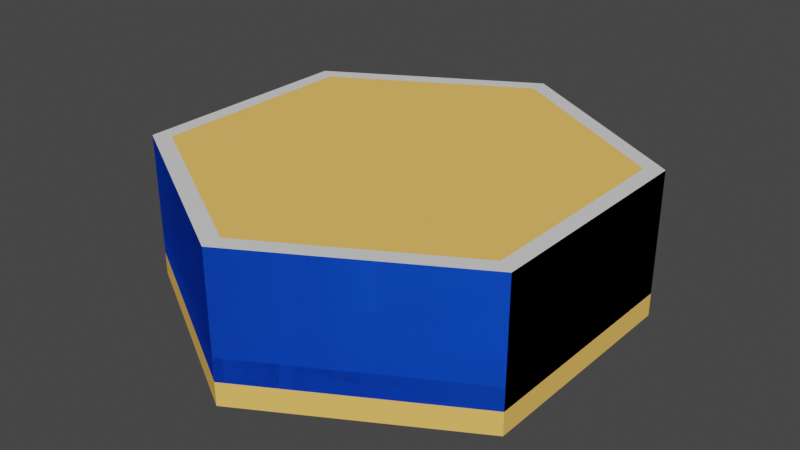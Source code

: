 # Source: honeyFactory.blend  (saved by Blender 3.4.6; exported with 4.5.12 LTS)
import bpy
from mathutils import Matrix  # noqa: F401  (used for matrix-valued properties, if any)

bpy.ops.wm.read_factory_settings(use_empty=True)
scene = bpy.context.scene
scene.name = 'Scene'

# ---- collections
col_collection = bpy.data.collections.new('Collection'); scene.collection.children.link(col_collection)

# ---- materials (node trees are filled in below, after node groups)
mat_material = bpy.data.materials.new('Material')
mat_material.alpha_threshold = 0.0
mat_material.use_transparent_shadow = False
mat_material.diffuse_color = (1.0, 0.5647, 0.1329, 1.0)
mat_material.roughness = 1.0
mat_material.specular_intensity = 0.0
mat_material.metallic = 0.6103
mat_material.line_color = (0.0, 0.0, 0.0, 1.0)
mat_interiririr_wall = bpy.data.materials.new('interiririr_wall')
mat_interiririr_wall.use_transparent_shadow = False
mat_wall = bpy.data.materials.new('wall')
mat_wall.use_transparent_shadow = False
mat_wall.diffuse_color = (0.007772, 0.09399, 0.8, 1.0)
mat_rim = bpy.data.materials.new('rim')
mat_rim.use_transparent_shadow = False
mat_bottom_inter_wall = bpy.data.materials.new('bottom_inter_wall')
mat_bottom_inter_wall.use_transparent_shadow = False

# ---- material node trees
mat_interiririr_wall.use_nodes = True; mat_interiririr_wall.node_tree.nodes.clear()
_N = mat_interiririr_wall.node_tree.nodes; _L = mat_interiririr_wall.node_tree.links
n0 = _N.new('ShaderNodeBsdfPrincipled'); n0.name = 'Principled BSDF'; n0.location = (10, 300)
n0.distribution = 'GGX'
n0.subsurface_method = 'RANDOM_WALK_SKIN'
n0.inputs[3].default_value = 1.45
n0.inputs[27].default_value = (0.0, 0.0, 0.0, 1.0)
n0.inputs[28].default_value = 1.0
n1 = _N.new('ShaderNodeOutputMaterial'); n1.name = 'Material Output'; n1.location = (300, 300)
_L.new(n0.outputs[0], n1.inputs[0])
n1.is_active_output = True
mat_rim.use_nodes = True; mat_rim.node_tree.nodes.clear()
_N = mat_rim.node_tree.nodes; _L = mat_rim.node_tree.links
n0 = _N.new('ShaderNodeBsdfPrincipled'); n0.name = 'Principled BSDF'; n0.location = (10, 300)
n0.distribution = 'GGX'
n0.subsurface_method = 'RANDOM_WALK_SKIN'
n0.inputs[3].default_value = 1.45
n0.inputs[27].default_value = (0.0, 0.0, 0.0, 1.0)
n0.inputs[28].default_value = 1.0
n1 = _N.new('ShaderNodeOutputMaterial'); n1.name = 'Material Output'; n1.location = (300, 300)
_L.new(n0.outputs[0], n1.inputs[0])
n1.is_active_output = True
mat_bottom_inter_wall.use_nodes = True; mat_bottom_inter_wall.node_tree.nodes.clear()
_N = mat_bottom_inter_wall.node_tree.nodes; _L = mat_bottom_inter_wall.node_tree.links
n0 = _N.new('ShaderNodeBsdfPrincipled'); n0.name = 'Principled BSDF'; n0.location = (10, 300)
n0.distribution = 'GGX'
n0.subsurface_method = 'RANDOM_WALK_SKIN'
n0.inputs[3].default_value = 1.45
n0.inputs[27].default_value = (0.0, 0.0, 0.0, 1.0)
n0.inputs[28].default_value = 1.0
n1 = _N.new('ShaderNodeOutputMaterial'); n1.name = 'Material Output'; n1.location = (300, 300)
_L.new(n0.outputs[0], n1.inputs[0])
n1.is_active_output = True

# ---- world
world_world = bpy.data.worlds.new('World'); scene.world = world_world
world_world.use_nodes = True; world_world.node_tree.nodes.clear()
_N = world_world.node_tree.nodes; _L = world_world.node_tree.links
n0 = _N.new('ShaderNodeOutputWorld'); n0.name = 'World Output'; n0.location = (300, 300)
n1 = _N.new('ShaderNodeBackground'); n1.name = 'Background'; n1.location = (10, 300)
n1.inputs[0].default_value = (0.05088, 0.05088, 0.05088, 1.0)
_L.new(n1.outputs[0], n0.inputs[0])
n0.is_active_output = True
world_world.color = (0.04821, 0.05087, 0.004659)
world_world.use_sun_shadow = False
world_world.sun_shadow_jitter_overblur = 0.0

# ---- meshes
me_cylinder = bpy.data.meshes.new('Cylinder')
me_cylinder.from_pydata([(0.0, 1.0, -1.0), (0.0, 1.0, 1.0), (0.866, 0.5, -1.0), (0.866, 0.5, 1.0), (0.866, -0.5, -1.0), (0.866, -0.5, 1.0), (0.0, -1.0, -1.0), (0.0, -1.0, 1.0), (-0.866, -0.5, -1.0), (-0.866, -0.5, 1.0), (-0.866, 0.5, -1.0), (-0.866, 0.5, 1.0), (0.0, 0.92, 3.0), (0.7967, 0.46, 3.0), (0.7967, -0.46, 3.0), (0.0, -0.92, 3.0), (-0.7967, -0.46, 3.0), (-0.7967, 0.46, 3.0), (0.7967, 0.46, 11.61), (0.0, 0.92, 11.61), (0.7967, -0.46, 11.61), (0.0, -0.92, 11.61), (-0.7967, -0.46, 11.61), (-0.7967, 0.46, 11.61), (0.0, 1.0, 1.0), (0.0, 0.92, 1.0), (0.0, 1.0, 3.0), (0.866, 0.5, 1.0), (0.7967, 0.46, 1.0), (0.866, 0.5, 3.0), (0.866, -0.5, 1.0), (0.7967, -0.46, 1.0), (0.866, -0.5, 3.0), (0.0, -0.92, 1.0), (0.0, -1.0, 1.0), (0.0, -1.0, 3.0), (-0.866, -0.5, 1.0), (-0.7967, -0.46, 1.0), (-0.866, -0.5, 3.0), (-0.7967, 0.46, 1.0), (-0.866, 0.5, 1.0), (-0.866, 0.5, 3.0), (0.866, 0.5, 11.61), (0.0, 1.0, 11.61), (0.866, -0.5, 11.61), (0.0, -1.0, 11.61), (-0.866, -0.5, 11.61), (-0.866, 0.5, 11.61), (0.866, 0.5, 11.61), (0.7967, 0.46, 11.61), (0.0, 1.0, 11.61), (0.0, 0.92, 11.61), (0.866, -0.5, 11.61), (0.7967, -0.46, 11.61), (0.0, -1.0, 11.61), (0.0, -0.92, 11.61), (-0.866, -0.5, 11.61), (-0.7967, -0.46, 11.61), (-0.866, 0.5, 11.61), (-0.7967, 0.46, 11.61), (0.0, 0.92, 1.0), (0.0, 0.92, 3.0), (0.7967, 0.46, 1.0), (0.7967, 0.46, 3.0), (0.7967, -0.46, 1.0), (0.7967, -0.46, 3.0), (0.0, -0.92, 1.0), (0.0, -0.92, 3.0), (-0.7967, -0.46, 1.0), (-0.7967, -0.46, 3.0), (-0.7967, 0.46, 1.0), (-0.7967, 0.46, 3.0)], [], [(0, 1, 3, 2), (2, 3, 5, 4), (4, 5, 7, 6), (6, 7, 9, 8), (3, 1, 11, 9, 7, 5), (8, 9, 11, 10), (10, 11, 1, 0), (0, 2, 4, 6, 8, 10), (16, 22, 21, 15), (14, 20, 18, 13), (22, 16, 17, 23), (19, 12, 13, 18), (15, 21, 20, 14), (23, 17, 12, 19), (24, 26, 29, 27), (27, 29, 32, 30), (30, 32, 35, 34), (34, 35, 38, 36), (38, 35, 45, 46), (36, 38, 41, 40), (40, 41, 26, 24), (39, 40, 24, 27, 28, 25), (27, 30, 34, 36, 40, 39, 37, 33, 31, 28), (32, 29, 42, 44), (41, 38, 46, 47), (29, 26, 43, 42), (35, 32, 44, 45), (26, 41, 47, 43), (57, 56, 54, 52, 53, 55), (53, 52, 48, 50, 58, 56, 57, 59, 51, 49), (62, 63, 61, 60), (65, 63, 62, 64), (67, 65, 64, 66), (69, 67, 66, 68), (70, 71, 69, 68), (60, 61, 71, 70)])
me_cylinder.polygons.foreach_set('material_index', [0, 0, 0, 0, 0, 0, 0, 0, 1, 1, 1, 1, 1, 1, 2, 2, 2, 2, 2, 2, 2, 2, 2, 2, 2, 2, 2, 2, 3, 3, 4, 4, 4, 4, 4, 4])
_uv = me_cylinder.uv_layers.new(name='UVMap')
_uv.uv.foreach_set('vector', [1.0, 0.5, 1.0, 1.0, 0.8333, 1.0, 0.8333, 0.5, 0.8333, 0.5, 0.8333, 1.0, 0.6667, 1.0, 0.6667, 0.5, 0.6667, 0.5, 0.6667, 1.0, 0.5, 1.0, 0.5, 0.5, 0.5, 0.5, 0.5, 1.0, 0.3333, 1.0, 0.3333, 0.5, 0.4578, 0.37, 0.25, 0.49, 0.04215, 0.37, 0.04215, 0.13, 0.25, 0.01, 0.4578, 0.13, 0.3333, 0.5, 0.3333, 1.0, 0.1667, 1.0, 0.1667, 0.5, 0.1667, 0.5, 0.1667, 1.0, -8.941e-08, 1.0, -8.941e-08, 0.5, 0.75, 0.49, 0.9578, 0.37, 0.9578, 0.13, 0.75, 0.01, 0.5422, 0.13, 0.5422, 0.37, 0.3333, 1.0, 0.3333, 1.0, 0.5, 1.0, 0.5, 1.0, 0.6667, 1.0, 0.6667, 1.0, 0.8333, 1.0, 0.8333, 1.0, 0.3333, 1.0, 0.3333, 1.0, 0.1667, 1.0, 0.1667, 1.0, 1.0, 1.0, 1.0, 1.0, 0.8333, 1.0, 0.8333, 1.0, 0.5, 1.0, 0.5, 1.0, 0.6667, 1.0, 0.6667, 1.0, 0.1667, 1.0, 0.1667, 1.0, -8.941e-08, 1.0, -8.941e-08, 1.0, 1.0, 0.5, 1.0, 1.0, 0.8333, 1.0, 0.8333, 0.5, 0.8333, 0.5, 0.8333, 1.0, 0.6667, 1.0, 0.6667, 0.5, 0.6667, 0.5, 0.6667, 1.0, 0.5, 1.0, 0.5, 0.5, 0.5, 0.5, 0.5, 1.0, 0.3333, 1.0, 0.3333, 0.5, 0.3333, 1.0, 0.5, 1.0, 0.5, 1.0, 0.3333, 1.0, 0.3333, 0.5, 0.3333, 1.0, 0.1667, 1.0, 0.1667, 0.5, 0.1667, 0.5, 0.1667, 1.0, -8.941e-08, 1.0, -8.941e-08, 0.5, 0.5588, 0.3604, 0.5422, 0.37, 0.75, 0.49, 0.9578, 0.37, 0.9412, 0.3604, 0.75, 0.4708, 0.9578, 0.37, 0.9578, 0.13, 0.75, 0.01, 0.5422, 0.13, 0.5422, 0.37, 0.5588, 0.3604, 0.5588, 0.1396, 0.75, 0.0292, 0.9412, 0.1396, 0.9412, 0.3604, 0.6667, 1.0, 0.8333, 1.0, 0.8333, 1.0, 0.6667, 1.0, 0.1667, 1.0, 0.3333, 1.0, 0.3333, 1.0, 0.1667, 1.0, 0.8333, 1.0, 1.0, 1.0, 1.0, 1.0, 0.8333, 1.0, 0.5, 1.0, 0.6667, 1.0, 0.6667, 1.0, 0.5, 1.0, -8.941e-08, 1.0, 0.1667, 1.0, 0.1667, 1.0, -8.941e-08, 1.0, 0.05878, 0.1396, 0.04215, 0.13, 0.25, 0.01, 0.4578, 0.13, 0.4412, 0.1396, 0.25, 0.0292, 0.4412, 0.1396, 0.4578, 0.13, 0.4578, 0.37, 0.25, 0.49, 0.04215, 0.37, 0.04215, 0.13, 0.05878, 0.1396, 0.05878, 0.3604, 0.25, 0.4708, 0.4412, 0.3604, 0.8333, 0.5, 0.8333, 1.0, 1.0, 1.0, 1.0, 0.5, 0.6667, 1.0, 0.8333, 1.0, 0.8333, 0.5, 0.6667, 0.5, 0.5, 1.0, 0.6667, 1.0, 0.6667, 0.5, 0.5, 0.5, 0.3333, 1.0, 0.5, 1.0, 0.5, 0.5, 0.3333, 0.5, 0.1667, 0.5, 0.1667, 1.0, 0.3333, 1.0, 0.3333, 0.5, -8.941e-08, 0.5, -8.941e-08, 1.0, 0.1667, 1.0, 0.1667, 0.5])
me_cylinder.materials.append(mat_material)
me_cylinder.materials.append(mat_interiririr_wall)
me_cylinder.materials.append(mat_wall)
me_cylinder.materials.append(mat_rim)
me_cylinder.materials.append(mat_bottom_inter_wall)
me_cylinder.update()
me_cylinder_002 = bpy.data.meshes.new('Cylinder.002')
me_cylinder_002.from_pydata([(0.0, 1.0, -1.0), (0.0, 1.0, 1.0), (0.866, 0.5, -1.0), (0.866, 0.5, 1.0), (0.866, -0.5, -1.0), (0.866, -0.5, 1.0), (0.0, -1.0, -1.0), (0.0, -1.0, 1.0), (-0.866, -0.5, -1.0), (-0.866, -0.5, 1.0), (-0.866, 0.5, -1.0), (-0.866, 0.5, 1.0), (0.866, 0.5, 9.609), (0.0, 1.0, 9.609), (0.866, -0.5, 9.609), (0.0, -1.0, 9.609), (-0.866, -0.5, 9.609), (-0.866, 0.5, 9.609)], [], [(0, 1, 3, 2), (2, 3, 5, 4), (4, 5, 7, 6), (6, 7, 9, 8), (9, 7, 15, 16), (8, 9, 11, 10), (10, 11, 1, 0), (0, 2, 4, 6, 8, 10), (12, 13, 17, 16, 15, 14), (5, 3, 12, 14), (11, 9, 16, 17), (3, 1, 13, 12), (7, 5, 14, 15), (1, 11, 17, 13)])
_uv = me_cylinder_002.uv_layers.new(name='UVMap')
_uv.uv.foreach_set('vector', [1.0, 0.5, 1.0, 1.0, 0.8333, 1.0, 0.8333, 0.5, 0.8333, 0.5, 0.8333, 1.0, 0.6667, 1.0, 0.6667, 0.5, 0.6667, 0.5, 0.6667, 1.0, 0.5, 1.0, 0.5, 0.5, 0.5, 0.5, 0.5, 1.0, 0.3333, 1.0, 0.3333, 0.5, 0.3333, 1.0, 0.5, 1.0, 0.5, 1.0, 0.3333, 1.0, 0.3333, 0.5, 0.3333, 1.0, 0.1667, 1.0, 0.1667, 0.5, 0.1667, 0.5, 0.1667, 1.0, -8.941e-08, 1.0, -8.941e-08, 0.5, 0.75, 0.49, 0.9578, 0.37, 0.9578, 0.13, 0.75, 0.01, 0.5422, 0.13, 0.5422, 0.37, 0.4578, 0.37, 0.25, 0.49, 0.04215, 0.37, 0.04215, 0.13, 0.25, 0.01, 0.4578, 0.13, 0.6667, 1.0, 0.8333, 1.0, 0.8333, 1.0, 0.6667, 1.0, 0.1667, 1.0, 0.3333, 1.0, 0.3333, 1.0, 0.1667, 1.0, 0.8333, 1.0, 1.0, 1.0, 1.0, 1.0, 0.8333, 1.0, 0.5, 1.0, 0.6667, 1.0, 0.6667, 1.0, 0.5, 1.0, -8.941e-08, 1.0, 0.1667, 1.0, 0.1667, 1.0, -8.941e-08, 1.0])
me_cylinder_002.materials.append(mat_material)
me_cylinder_002.update()
me_cylinder_003 = bpy.data.meshes.new('Cylinder.003')
me_cylinder_003.from_pydata([(0.0, 1.0, -1.0), (0.0, 1.0, 1.0), (0.866, 0.5, -1.0), (0.866, 0.5, 1.0), (0.866, -0.5, -1.0), (0.866, -0.5, 1.0), (0.0, -1.0, -1.0), (0.0, -1.0, 1.0), (-0.866, -0.5, -1.0), (-0.866, -0.5, 1.0), (-0.866, 0.5, -1.0), (-0.866, 0.5, 1.0), (0.866, 0.5, 9.609), (0.0, 1.0, 9.609), (0.866, -0.5, 9.609), (0.0, -1.0, 9.609), (-0.866, -0.5, 9.609), (-0.866, 0.5, 9.609)], [], [(0, 1, 3, 2), (2, 3, 5, 4), (4, 5, 7, 6), (6, 7, 9, 8), (9, 7, 15, 16), (8, 9, 11, 10), (10, 11, 1, 0), (0, 2, 4, 6, 8, 10), (12, 13, 17, 16, 15, 14), (5, 3, 12, 14), (11, 9, 16, 17), (3, 1, 13, 12), (7, 5, 14, 15), (1, 11, 17, 13)])
_uv = me_cylinder_003.uv_layers.new(name='UVMap')
_uv.uv.foreach_set('vector', [1.0, 0.5, 1.0, 1.0, 0.8333, 1.0, 0.8333, 0.5, 0.8333, 0.5, 0.8333, 1.0, 0.6667, 1.0, 0.6667, 0.5, 0.6667, 0.5, 0.6667, 1.0, 0.5, 1.0, 0.5, 0.5, 0.5, 0.5, 0.5, 1.0, 0.3333, 1.0, 0.3333, 0.5, 0.3333, 1.0, 0.5, 1.0, 0.5, 1.0, 0.3333, 1.0, 0.3333, 0.5, 0.3333, 1.0, 0.1667, 1.0, 0.1667, 0.5, 0.1667, 0.5, 0.1667, 1.0, -8.941e-08, 1.0, -8.941e-08, 0.5, 0.75, 0.49, 0.9578, 0.37, 0.9578, 0.13, 0.75, 0.01, 0.5422, 0.13, 0.5422, 0.37, 0.4578, 0.37, 0.25, 0.49, 0.04215, 0.37, 0.04215, 0.13, 0.25, 0.01, 0.4578, 0.13, 0.6667, 1.0, 0.8333, 1.0, 0.8333, 1.0, 0.6667, 1.0, 0.1667, 1.0, 0.3333, 1.0, 0.3333, 1.0, 0.1667, 1.0, 0.8333, 1.0, 1.0, 1.0, 1.0, 1.0, 0.8333, 1.0, 0.5, 1.0, 0.6667, 1.0, 0.6667, 1.0, 0.5, 1.0, -8.941e-08, 1.0, 0.1667, 1.0, 0.1667, 1.0, -8.941e-08, 1.0])
me_cylinder_003.materials.append(mat_wall)
me_cylinder_003.update()

# ---- objects
ob_hexfloor = bpy.data.objects.new('HexFloor', me_cylinder)
ob_cutout = bpy.data.objects.new('Cutout', me_cylinder_002)
ob_not_cut = bpy.data.objects.new('not_cut', me_cylinder_003)

# ---- transforms, parenting, visibility, modifiers, constraints
ob_hexfloor.location = (0.0, 0.0, 0.0)
ob_hexfloor.scale = (0.5, 0.5, 0.025)
ob_cutout.location = (0.0, 0.0, 0.05)
ob_cutout.scale = (0.46, 0.46, 0.025)
ob_not_cut.location = (0.0, 0.0, 0.05)
ob_not_cut.scale = (0.5, 0.5, 0.025)
_m = ob_not_cut.modifiers.new('Boolean', 'BOOLEAN')
_m.object = ob_cutout

# ---- collection membership
col_collection.objects.link(ob_hexfloor)
col_collection.objects.link(ob_cutout)
col_collection.objects.link(ob_not_cut)

# ---- scene / render settings (as saved in the file)
scene.frame_start = 1; scene.frame_end = 250; scene.frame_set(1)
scene.render.engine = 'BLENDER_EEVEE_NEXT'
scene.cycles.sampling_pattern = 'TABULATED_SOBOL'
scene.cycles.use_light_tree = False
scene.view_settings.view_transform = 'Filmic'
bpy.context.view_layer.update()

# ---- added for rendering (the .blend has no active camera and no usable light): camera, sun
cam_auto = bpy.data.cameras.new('AutoCamera')
cam_auto.lens = 50.0
cam_auto.sensor_width = 36.0
cam_auto.clip_end = 1000.0
ob_auto_camera = bpy.data.objects.new('AutoCamera', cam_auto)
scene.collection.objects.link(ob_auto_camera)
ob_auto_camera.location = (1.25823, -1.50987, 1.1392)
ob_auto_camera.rotation_euler = (1.09748, -7.21219e-08, 0.694738)
scene.camera = ob_auto_camera
light_auto_sun = bpy.data.lights.new('AutoSun', 'SUN')
light_auto_sun.energy = 3.0
light_auto_sun.angle = 0.0523599
ob_auto_sun = bpy.data.objects.new('AutoSun', light_auto_sun)
scene.collection.objects.link(ob_auto_sun)
ob_auto_sun.rotation_euler = (0.872665, 0.174533, 0.523599)
bpy.context.view_layer.update()
